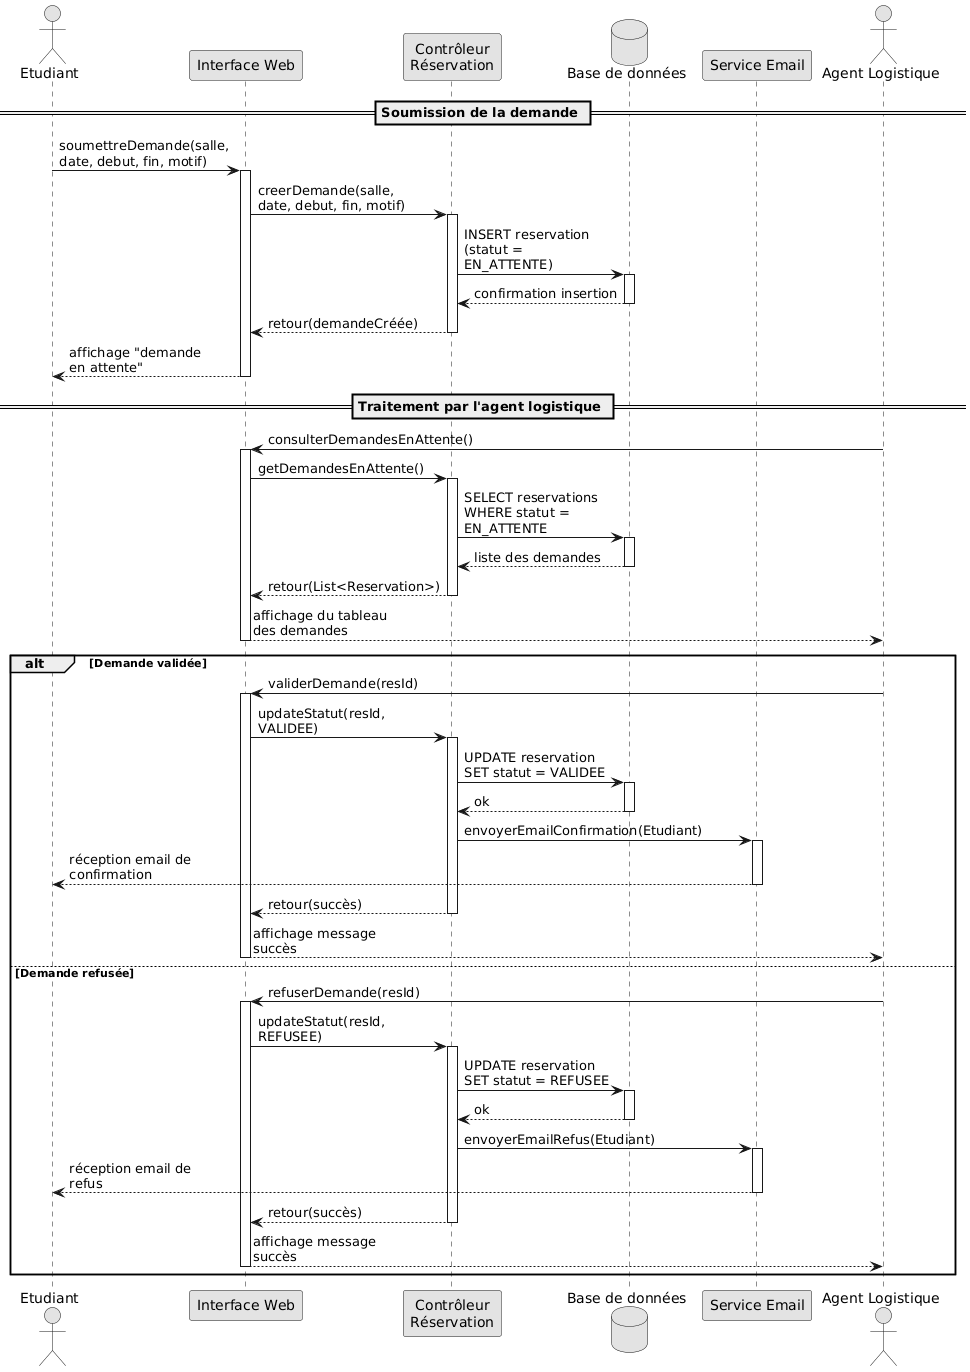

The diagram above was rendered by PlantUML. Its source (embedded in the PNG):
@startuml
skinparam monochrome true
skinparam shadowing false
skinparam maxmessagesize 150

actor Etudiant
participant "Interface Web" as UI
participant "Contrôleur\nRéservation" as R
database "Base de données" as DB
participant "Service Email" as Mail

== Soumission de la demande ==

Etudiant -> UI : soumettreDemande(salle, date, debut, fin, motif)
activate UI

UI -> R : creerDemande(salle, date, debut, fin, motif)
activate R

R -> DB : INSERT reservation (statut = EN_ATTENTE)
activate DB
DB --> R : confirmation insertion
deactivate DB

R --> UI : retour(demandeCréée)
deactivate R

UI --> Etudiant : affichage "demande en attente"
deactivate UI

== Traitement par l'agent logistique ==
actor "Agent Logistique" as Agent

Agent -> UI : consulterDemandesEnAttente()
activate UI

UI -> R : getDemandesEnAttente()
activate R

R -> DB : SELECT reservations WHERE statut = EN_ATTENTE
activate DB
DB --> R : liste des demandes
deactivate DB

R --> UI : retour(List<Reservation>)
deactivate R

UI --> Agent : affichage du tableau des demandes
deactivate UI

alt Demande validée
    
    Agent -> UI : validerDemande(resId)
    activate UI
    
    UI -> R : updateStatut(resId, VALIDEE)
    activate R
    
    R -> DB : UPDATE reservation SET statut = VALIDEE
    activate DB
    DB --> R : ok
    deactivate DB
    
    R -> Mail : envoyerEmailConfirmation(Etudiant)
    activate Mail
    Mail --> Etudiant : réception email de confirmation
    deactivate Mail
    
    R --> UI : retour(succès)
    deactivate R
    
    UI --> Agent : affichage message succès
    deactivate UI

else Demande refusée
    
    Agent -> UI : refuserDemande(resId)
    activate UI
    
    UI -> R : updateStatut(resId, REFUSEE)
    activate R
    
    R -> DB : UPDATE reservation SET statut = REFUSEE
    activate DB
    DB --> R : ok
    deactivate DB
    
    R -> Mail : envoyerEmailRefus(Etudiant)
    activate Mail
    Mail --> Etudiant : réception email de refus
    deactivate Mail
    
    R --> UI : retour(succès)
    deactivate R
    
    UI --> Agent : affichage message succès
    deactivate UI

end
@enduml